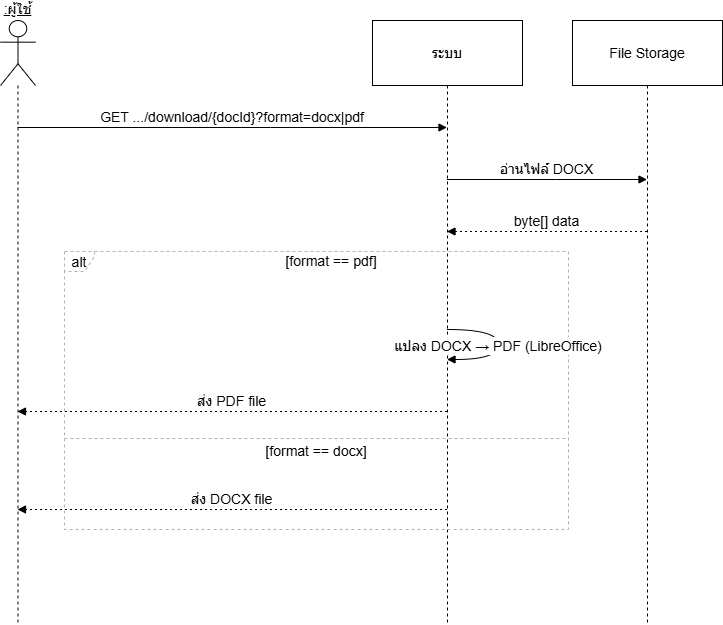

The diagram above was exported from draw.io. Its source (the exported page's mxGraphModel, read from the mxfile embedded in the PNG):
<mxGraphModel dx="1426" dy="743" grid="1" gridSize="10" guides="1" tooltips="1" connect="1" arrows="1" fold="1" page="1" pageScale="1" pageWidth="850" pageHeight="1100" math="0" shadow="0">
  <root>
    <mxCell id="0" />
    <mxCell id="1" parent="0" />
    <mxCell id="ZBMy3_B3Tzs0Z3Nxhr_d-1" parent="1" style="shape=umlLifeline;perimeter=lifelinePerimeter;whiteSpace=wrap;container=1;dropTarget=0;collapsible=0;recursiveResize=0;outlineConnect=0;portConstraint=eastwest;newEdgeStyle={&quot;edgeStyle&quot;:&quot;elbowEdgeStyle&quot;,&quot;elbow&quot;:&quot;vertical&quot;,&quot;curved&quot;:0,&quot;rounded&quot;:0};participant=umlActor;verticalAlign=bottom;labelPosition=center;verticalLabelPosition=top;align=center;size=65;fontStyle=4;fontSize=14;" value=":ผู้ใช้" vertex="1">
      <mxGeometry height="604" width="35" x="20" y="20" as="geometry" />
    </mxCell>
    <mxCell id="ZBMy3_B3Tzs0Z3Nxhr_d-2" parent="1" style="shape=umlLifeline;perimeter=lifelinePerimeter;whiteSpace=wrap;container=1;dropTarget=0;collapsible=0;recursiveResize=0;outlineConnect=0;portConstraint=eastwest;newEdgeStyle={&quot;edgeStyle&quot;:&quot;elbowEdgeStyle&quot;,&quot;elbow&quot;:&quot;vertical&quot;,&quot;curved&quot;:0,&quot;rounded&quot;:0};size=65;fontSize=14;" value="ระบบ" vertex="1">
      <mxGeometry height="604" width="150" x="392" y="20" as="geometry" />
    </mxCell>
    <mxCell id="ZBMy3_B3Tzs0Z3Nxhr_d-3" parent="1" style="shape=umlLifeline;perimeter=lifelinePerimeter;whiteSpace=wrap;container=1;dropTarget=0;collapsible=0;recursiveResize=0;outlineConnect=0;portConstraint=eastwest;newEdgeStyle={&quot;edgeStyle&quot;:&quot;elbowEdgeStyle&quot;,&quot;elbow&quot;:&quot;vertical&quot;,&quot;curved&quot;:0,&quot;rounded&quot;:0};size=65;fontSize=14;" value="File Storage" vertex="1">
      <mxGeometry height="604" width="150" x="592" y="20" as="geometry" />
    </mxCell>
    <mxCell id="ZBMy3_B3Tzs0Z3Nxhr_d-4" parent="1" style="shape=umlFrame;dashed=1;pointerEvents=0;dropTarget=0;strokeColor=#B3B3B3;height=20;width=30;fontSize=14;" value="alt" vertex="1">
      <mxGeometry height="278" width="504" x="84" y="251" as="geometry" />
    </mxCell>
    <mxCell id="ZBMy3_B3Tzs0Z3Nxhr_d-5" parent="ZBMy3_B3Tzs0Z3Nxhr_d-4" style="text;strokeColor=none;fillColor=none;align=center;verticalAlign=middle;whiteSpace=wrap;fontSize=14;" value="[format == pdf]" vertex="1">
      <mxGeometry height="20" width="474" x="30" as="geometry" />
    </mxCell>
    <mxCell id="ZBMy3_B3Tzs0Z3Nxhr_d-6" parent="ZBMy3_B3Tzs0Z3Nxhr_d-4" style="shape=line;dashed=1;whiteSpace=wrap;verticalAlign=top;labelPosition=center;verticalLabelPosition=middle;align=center;strokeColor=#B3B3B3;fontSize=14;" value="[format == docx]" vertex="1">
      <mxGeometry height="4" width="504" y="185" as="geometry" />
    </mxCell>
    <mxCell id="ZBMy3_B3Tzs0Z3Nxhr_d-7" edge="1" parent="1" source="ZBMy3_B3Tzs0Z3Nxhr_d-1" style="verticalAlign=bottom;edgeStyle=elbowEdgeStyle;elbow=vertical;curved=0;rounded=0;endArrow=block;fontSize=14;" target="ZBMy3_B3Tzs0Z3Nxhr_d-2" value="GET .../download/{docId}?format=docx|pdf">
      <mxGeometry relative="1" as="geometry">
        <Array as="points">
          <mxPoint x="290" y="127" />
        </Array>
      </mxGeometry>
    </mxCell>
    <mxCell id="ZBMy3_B3Tzs0Z3Nxhr_d-8" edge="1" parent="1" source="ZBMy3_B3Tzs0Z3Nxhr_d-2" style="verticalAlign=bottom;edgeStyle=elbowEdgeStyle;elbow=vertical;curved=0;rounded=0;endArrow=block;fontSize=14;" target="ZBMy3_B3Tzs0Z3Nxhr_d-3" value="อ่านไฟล์ DOCX">
      <mxGeometry relative="1" as="geometry">
        <Array as="points">
          <mxPoint x="576" y="179" />
        </Array>
      </mxGeometry>
    </mxCell>
    <mxCell id="ZBMy3_B3Tzs0Z3Nxhr_d-9" edge="1" parent="1" source="ZBMy3_B3Tzs0Z3Nxhr_d-3" style="verticalAlign=bottom;edgeStyle=elbowEdgeStyle;elbow=vertical;curved=0;rounded=0;dashed=1;dashPattern=2 3;endArrow=block;fontSize=14;" target="ZBMy3_B3Tzs0Z3Nxhr_d-2" value="byte[] data">
      <mxGeometry relative="1" as="geometry">
        <Array as="points">
          <mxPoint x="579" y="231" />
        </Array>
      </mxGeometry>
    </mxCell>
    <mxCell id="ZBMy3_B3Tzs0Z3Nxhr_d-10" edge="1" parent="1" source="ZBMy3_B3Tzs0Z3Nxhr_d-2" style="curved=1;endArrow=block;rounded=0;fontSize=14;" target="ZBMy3_B3Tzs0Z3Nxhr_d-2" value="แปลง DOCX → PDF (LibreOffice)">
      <mxGeometry relative="1" as="geometry">
        <Array as="points">
          <mxPoint x="518" y="329" />
          <mxPoint x="518" y="359" />
        </Array>
      </mxGeometry>
    </mxCell>
    <mxCell id="ZBMy3_B3Tzs0Z3Nxhr_d-11" edge="1" parent="1" source="ZBMy3_B3Tzs0Z3Nxhr_d-2" style="verticalAlign=bottom;edgeStyle=elbowEdgeStyle;elbow=vertical;curved=0;rounded=0;dashed=1;dashPattern=2 3;endArrow=block;fontSize=14;" target="ZBMy3_B3Tzs0Z3Nxhr_d-1" value="ส่ง PDF file">
      <mxGeometry relative="1" as="geometry">
        <Array as="points">
          <mxPoint x="293" y="411" />
        </Array>
      </mxGeometry>
    </mxCell>
    <mxCell id="ZBMy3_B3Tzs0Z3Nxhr_d-12" edge="1" parent="1" source="ZBMy3_B3Tzs0Z3Nxhr_d-2" style="verticalAlign=bottom;edgeStyle=elbowEdgeStyle;elbow=vertical;curved=0;rounded=0;dashed=1;dashPattern=2 3;endArrow=block;fontSize=14;" target="ZBMy3_B3Tzs0Z3Nxhr_d-1" value="ส่ง DOCX file">
      <mxGeometry relative="1" as="geometry">
        <Array as="points">
          <mxPoint x="293" y="509" />
        </Array>
      </mxGeometry>
    </mxCell>
  </root>
</mxGraphModel>